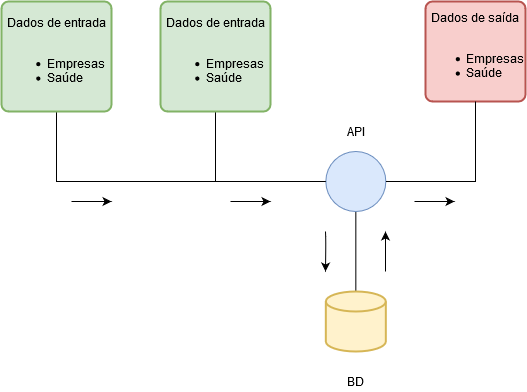

The diagram above was exported from draw.io. Its source (the exported page's mxGraphModel, read from the mxfile embedded in the PNG):
<mxGraphModel dx="865" dy="461" grid="1" gridSize="10" guides="1" tooltips="1" connect="1" arrows="1" fold="1" page="1" pageScale="1" pageWidth="827" pageHeight="1169" math="0" shadow="0">
  <root>
    <mxCell id="0" />
    <mxCell id="1" parent="0" />
    <mxCell id="tNSP5L_z4OKGEXtv6YQj-32" style="edgeStyle=orthogonalEdgeStyle;rounded=0;orthogonalLoop=1;jettySize=auto;html=1;startArrow=none;startFill=0;endArrow=none;endFill=0;fontSize=11;" edge="1" parent="1" source="BKIBBfKhbNlZLO6Za7cT-1">
      <mxGeometry relative="1" as="geometry">
        <mxPoint x="304" y="220" as="targetPoint" />
      </mxGeometry>
    </mxCell>
    <mxCell id="BKIBBfKhbNlZLO6Za7cT-1" value="&lt;div&gt;Dados de entrada&lt;/div&gt;&lt;div&gt;&lt;br&gt;&lt;/div&gt;&lt;div align=&quot;left&quot;&gt;&lt;ul&gt;&lt;li&gt;Empresas&lt;/li&gt;&lt;li&gt;Saúde&lt;/li&gt;&lt;/ul&gt;&lt;/div&gt;" style="rounded=1;whiteSpace=wrap;html=1;absoluteArcSize=1;arcSize=14;strokeWidth=2;fillColor=#d5e8d4;strokeColor=#82b366;" vertex="1" parent="1">
      <mxGeometry x="249" y="40" width="110" height="110" as="geometry" />
    </mxCell>
    <mxCell id="BKIBBfKhbNlZLO6Za7cT-3" value="&lt;div&gt;Dados de saída&lt;/div&gt;&lt;div&gt;&lt;br&gt;&lt;/div&gt;&lt;div align=&quot;left&quot;&gt;&lt;ul&gt;&lt;li&gt;Empresas&lt;/li&gt;&lt;li&gt;Saúde&lt;/li&gt;&lt;/ul&gt;&lt;/div&gt;" style="rounded=1;whiteSpace=wrap;html=1;absoluteArcSize=1;arcSize=14;strokeWidth=2;fillColor=#f8cecc;strokeColor=#b85450;" vertex="1" parent="1">
      <mxGeometry x="514" y="40" width="100" height="100" as="geometry" />
    </mxCell>
    <mxCell id="BKIBBfKhbNlZLO6Za7cT-7" style="edgeStyle=orthogonalEdgeStyle;rounded=0;orthogonalLoop=1;jettySize=auto;html=1;endArrow=none;endFill=0;" edge="1" parent="1" source="BKIBBfKhbNlZLO6Za7cT-4" target="BKIBBfKhbNlZLO6Za7cT-3">
      <mxGeometry relative="1" as="geometry" />
    </mxCell>
    <mxCell id="tNSP5L_z4OKGEXtv6YQj-4" style="edgeStyle=orthogonalEdgeStyle;rounded=0;orthogonalLoop=1;jettySize=auto;html=1;endArrow=none;endFill=0;startArrow=none;startFill=0;" edge="1" parent="1" source="BKIBBfKhbNlZLO6Za7cT-4" target="tNSP5L_z4OKGEXtv6YQj-3">
      <mxGeometry relative="1" as="geometry" />
    </mxCell>
    <mxCell id="BKIBBfKhbNlZLO6Za7cT-4" value="" style="verticalLabelPosition=bottom;verticalAlign=top;html=1;shape=mxgraph.flowchart.on-page_reference;fillColor=#dae8fc;strokeColor=#6c8ebf;" vertex="1" parent="1">
      <mxGeometry x="414.3299999999999" y="190" width="60" height="60" as="geometry" />
    </mxCell>
    <mxCell id="tNSP5L_z4OKGEXtv6YQj-3" value="" style="strokeWidth=2;html=1;shape=mxgraph.flowchart.database;whiteSpace=wrap;fillColor=#fff2cc;strokeColor=#d6b656;" vertex="1" parent="1">
      <mxGeometry x="414.3299999999999" y="330" width="60" height="60" as="geometry" />
    </mxCell>
    <mxCell id="tNSP5L_z4OKGEXtv6YQj-5" value="API" style="text;html=1;align=center;verticalAlign=middle;resizable=0;points=[];autosize=1;" vertex="1" parent="1">
      <mxGeometry x="429.3299999999999" y="160" width="30" height="20" as="geometry" />
    </mxCell>
    <mxCell id="tNSP5L_z4OKGEXtv6YQj-6" value="BD" style="text;html=1;align=center;verticalAlign=middle;resizable=0;points=[];autosize=1;" vertex="1" parent="1">
      <mxGeometry x="429.3299999999999" y="410" width="30" height="20" as="geometry" />
    </mxCell>
    <mxCell id="tNSP5L_z4OKGEXtv6YQj-14" value="" style="endArrow=classic;html=1;fontSize=11;" edge="1" parent="1">
      <mxGeometry width="50" height="50" relative="1" as="geometry">
        <mxPoint x="319" y="240" as="sourcePoint" />
        <mxPoint x="359" y="240" as="targetPoint" />
      </mxGeometry>
    </mxCell>
    <mxCell id="tNSP5L_z4OKGEXtv6YQj-15" value="" style="endArrow=classic;html=1;fontSize=11;" edge="1" parent="1">
      <mxGeometry width="50" height="50" relative="1" as="geometry">
        <mxPoint x="474" y="310" as="sourcePoint" />
        <mxPoint x="474" y="270" as="targetPoint" />
      </mxGeometry>
    </mxCell>
    <mxCell id="tNSP5L_z4OKGEXtv6YQj-16" value="" style="endArrow=classic;html=1;fontSize=11;" edge="1" parent="1">
      <mxGeometry width="50" height="50" relative="1" as="geometry">
        <mxPoint x="414" y="270" as="sourcePoint" />
        <mxPoint x="414" y="310" as="targetPoint" />
        <Array as="points">
          <mxPoint x="414.3299999999999" y="280" />
        </Array>
      </mxGeometry>
    </mxCell>
    <mxCell id="tNSP5L_z4OKGEXtv6YQj-17" value="" style="endArrow=classic;html=1;fontSize=11;" edge="1" parent="1">
      <mxGeometry width="50" height="50" relative="1" as="geometry">
        <mxPoint x="503" y="240" as="sourcePoint" />
        <mxPoint x="543" y="240" as="targetPoint" />
      </mxGeometry>
    </mxCell>
    <mxCell id="tNSP5L_z4OKGEXtv6YQj-31" style="edgeStyle=orthogonalEdgeStyle;rounded=0;orthogonalLoop=1;jettySize=auto;html=1;startArrow=none;startFill=0;endArrow=none;endFill=0;fontSize=11;" edge="1" parent="1" source="tNSP5L_z4OKGEXtv6YQj-18" target="BKIBBfKhbNlZLO6Za7cT-4">
      <mxGeometry relative="1" as="geometry">
        <Array as="points">
          <mxPoint x="145" y="220" />
        </Array>
      </mxGeometry>
    </mxCell>
    <mxCell id="tNSP5L_z4OKGEXtv6YQj-18" value="&lt;div&gt;Dados de entrada&lt;/div&gt;&lt;div&gt;&lt;br&gt;&lt;/div&gt;&lt;div align=&quot;left&quot;&gt;&lt;ul&gt;&lt;li&gt;Empresas&lt;/li&gt;&lt;li&gt;Saúde&lt;/li&gt;&lt;/ul&gt;&lt;/div&gt;" style="rounded=1;whiteSpace=wrap;html=1;absoluteArcSize=1;arcSize=14;strokeWidth=2;fillColor=#d5e8d4;strokeColor=#82b366;" vertex="1" parent="1">
      <mxGeometry x="90" y="40" width="110" height="110" as="geometry" />
    </mxCell>
    <mxCell id="tNSP5L_z4OKGEXtv6YQj-28" value="" style="endArrow=classic;html=1;fontSize=11;" edge="1" parent="1">
      <mxGeometry width="50" height="50" relative="1" as="geometry">
        <mxPoint x="160" y="240" as="sourcePoint" />
        <mxPoint x="200" y="240" as="targetPoint" />
      </mxGeometry>
    </mxCell>
  </root>
</mxGraphModel>